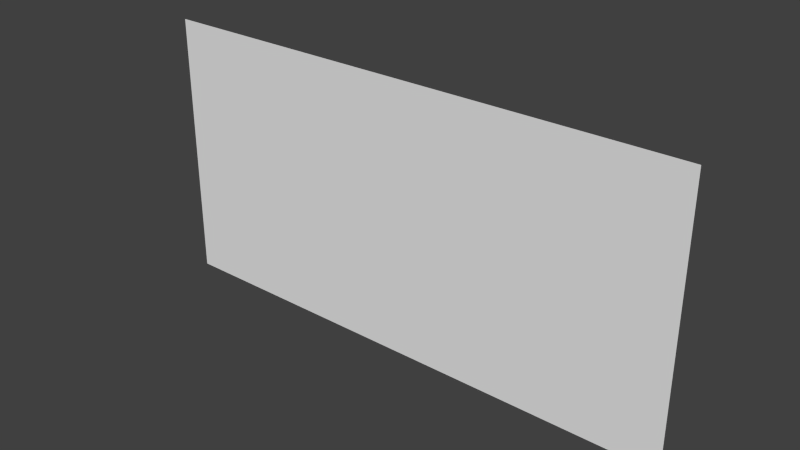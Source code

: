 # Source: painting32x16_5facedir.blend  (saved by Blender 2.76.0; exported with 4.5.12 LTS)
import bpy
from mathutils import Matrix  # noqa: F401  (used for matrix-valued properties, if any)

bpy.ops.wm.read_factory_settings(use_empty=True)
scene = bpy.context.scene
scene.name = 'Scene'

# ---- collections
col_collection_1 = bpy.data.collections.new('Collection 1'); scene.collection.children.link(col_collection_1)

# ---- world
world_world = bpy.data.worlds.new('World'); scene.world = world_world
world_world.color = (0.05088, 0.05088, 0.05088)
world_world.use_sun_shadow = False
world_world.sun_shadow_jitter_overblur = 0.0
world_world.cycles.sampling_method = 'MANUAL'
world_world.cycles.sample_map_resolution = 256

# ---- meshes
me_plane_001 = bpy.data.meshes.new('Plane.001')
me_plane_001.from_pydata([(-1.0, -1.0, 0.0), (1.0, -1.0, 0.0), (-1.0, 1.0, 0.0), (1.0, 1.0, 0.0)], [], [(0, 1, 3, 2)])
_uv = me_plane_001.uv_layers.new(name='UVMap')
_uv.uv.foreach_set('vector', [0.5, 0.8125, 0.625, 0.8125, 0.625, 0.875, 0.5, 0.875])
me_plane_001.use_remesh_preserve_volume = False
me_plane_001.use_remesh_preserve_attributes = False
me_plane_001.use_mirror_vertex_groups = False
me_plane_001.update()

# ---- objects
ob_plane_001 = bpy.data.objects.new('Plane.001', me_plane_001)

# ---- transforms, parenting, visibility, modifiers, constraints
ob_plane_001.location = (-0.5, -0.49, 0.0)
ob_plane_001.rotation_euler = (1.571, 2.22e-16, 2.22e-16)
ob_plane_001.scale = (1.0, 0.5, 0.3125)
ob_plane_001.lineart.crease_threshold = 0.0

# ---- collection membership
col_collection_1.objects.link(ob_plane_001)

# ---- scene / render settings (as saved in the file)
scene.frame_start = 1; scene.frame_end = 250; scene.frame_set(0)
scene.render.engine = 'BLENDER_EEVEE_NEXT'
scene.render.resolution_percentage = 50
scene.render.dither_intensity = 0.0
scene.render.film_transparent = True
scene.cycles.use_denoising = False
scene.cycles.samples = 10
scene.cycles.sampling_pattern = 'TABULATED_SOBOL'
scene.cycles.light_sampling_threshold = 0.0
scene.cycles.use_adaptive_sampling = False
scene.cycles.use_light_tree = False
scene.cycles.blur_glossy = 0.0
scene.cycles.pixel_filter_type = 'GAUSSIAN'
scene.cycles.sample_clamp_indirect = 0.0
scene.view_settings.view_transform = 'Standard'
bpy.context.view_layer.update()

# ---- added for rendering (the .blend has no active camera and no usable light): camera, sun
cam_auto = bpy.data.cameras.new('AutoCamera')
cam_auto.lens = 50.0
cam_auto.sensor_width = 36.0
cam_auto.clip_end = 1000.0
ob_auto_camera = bpy.data.objects.new('AutoCamera', cam_auto)
scene.collection.objects.link(ob_auto_camera)
ob_auto_camera.location = (1.56887, -2.97264, 1.6551)
ob_auto_camera.rotation_euler = (1.09748, -7.21219e-08, 0.694738)
scene.camera = ob_auto_camera
light_auto_sun = bpy.data.lights.new('AutoSun', 'SUN')
light_auto_sun.energy = 3.0
light_auto_sun.angle = 0.0523599
ob_auto_sun = bpy.data.objects.new('AutoSun', light_auto_sun)
scene.collection.objects.link(ob_auto_sun)
ob_auto_sun.rotation_euler = (0.872665, 0.174533, 0.523599)
bpy.context.view_layer.update()
